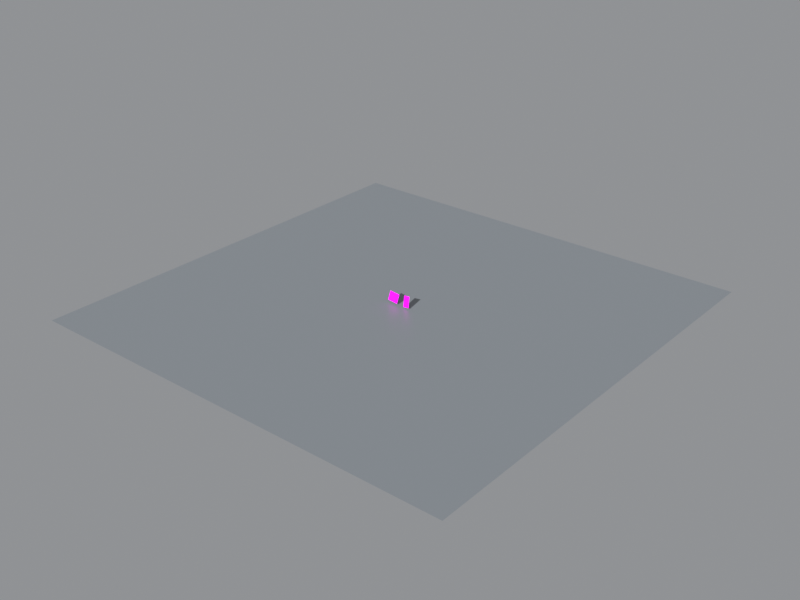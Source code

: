 # Source: scene.blend  (saved by Blender 5.2.45; exported with 4.5.12 LTS)
import bpy
from mathutils import Matrix  # noqa: F401  (used for matrix-valued properties, if any)

bpy.ops.wm.read_factory_settings(use_empty=True)
scene = bpy.context.scene
scene.name = 'Scene'

# ---- collections
col_collection = bpy.data.collections.new('Collection'); scene.collection.children.link(col_collection)

# ---- images (referenced by path relative to the original .blend; pixels are not part of the script)
import os
ASSET_DIR = os.environ.get("B2B_ASSET_DIR", "")  # directory of the original .blend (textures are referenced by path, not embedded)
HERE = os.path.dirname(os.path.abspath(__file__))  # packed textures are extracted next to this script under _unpacked/

def load_image(name, relpath, width, height, colorspace="sRGB"):
    """Load a texture the original file referenced (path relative to the .blend, or extracted next to this script)."""
    p = next((c for c in (os.path.join(HERE, relpath), os.path.join(ASSET_DIR, relpath)) if relpath and os.path.exists(c)), "")
    if p:
        img = bpy.data.images.load(p, check_existing=True)
        img.name = name
    else:  # same state as the original file: an image datablock whose file is absent (Cycles renders it pink)
        img = bpy.data.images.new(name, width, height)
        img.source = "FILE"
        img.filepath = "//" + (relpath or name)
    img.colorspace_settings.name = colorspace
    return img
img_choco_pie_png = load_image('choco_pie.png', 'choco_pie.png', 1024, 1024, 'sRGB')
img_kelloggs_png = load_image('kelloggs.png', 'kelloggs.png', 1024, 1024, 'sRGB')

# ---- materials (node trees are filled in below, after node groups)
mat_chocopieplane_material_002 = bpy.data.materials.new('ChocoPiePlane_Material.002')
mat_kelloggsplane_material_002 = bpy.data.materials.new('KelloggsPlane_Material.002')
mat_tablemat_002 = bpy.data.materials.new('TableMat.002')

# ---- material node trees
mat_chocopieplane_material_002.use_nodes = True; mat_chocopieplane_material_002.node_tree.nodes.clear()
_N = mat_chocopieplane_material_002.node_tree.nodes; _L = mat_chocopieplane_material_002.node_tree.links
n0 = _N.new('ShaderNodeTexImage'); n0.name = 'Image Texture'; n0.location = (0, 0)
n0.image = img_choco_pie_png
n0.interpolation = 'Smart'
n1 = _N.new('ShaderNodeBsdfPrincipled'); n1.name = 'Principled BSDF'; n1.location = (0, 0)
n1.inputs[2].default_value = 0.35
n1.inputs[10].default_value = 0.005
n2 = _N.new('ShaderNodeOutputMaterial'); n2.name = 'Material Output'; n2.location = (0, 0)
_L.new(n0.outputs[0], n1.inputs[0])
_L.new(n1.outputs[0], n2.inputs[0])
n2.is_active_output = True
mat_kelloggsplane_material_002.use_nodes = True; mat_kelloggsplane_material_002.node_tree.nodes.clear()
_N = mat_kelloggsplane_material_002.node_tree.nodes; _L = mat_kelloggsplane_material_002.node_tree.links
n0 = _N.new('ShaderNodeTexImage'); n0.name = 'Image Texture'; n0.location = (0, 0)
n0.image = img_kelloggs_png
n0.interpolation = 'Smart'
n1 = _N.new('ShaderNodeBsdfPrincipled'); n1.name = 'Principled BSDF'; n1.location = (0, 0)
n1.inputs[2].default_value = 0.35
n1.inputs[10].default_value = 0.005
n2 = _N.new('ShaderNodeOutputMaterial'); n2.name = 'Material Output'; n2.location = (0, 0)
_L.new(n0.outputs[0], n1.inputs[0])
_L.new(n1.outputs[0], n2.inputs[0])
n2.is_active_output = True
mat_tablemat_002.use_nodes = True; mat_tablemat_002.node_tree.nodes.clear()
_N = mat_tablemat_002.node_tree.nodes; _L = mat_tablemat_002.node_tree.links
n0 = _N.new('ShaderNodeBsdfPrincipled'); n0.name = 'Principled BSDF'; n0.location = (-200, 100)
n0.inputs[0].default_value = (0.22, 0.24, 0.26, 1.0)
n0.inputs[2].default_value = 0.4
n0.inputs[10].default_value = 0.005
n1 = _N.new('ShaderNodeOutputMaterial'); n1.name = 'Material Output'; n1.location = (200, 100)
_L.new(n0.outputs[0], n1.inputs[0])
n1.is_active_output = True

# ---- world
world_world_003 = bpy.data.worlds.new('World_003'); scene.world = world_world_003
world_world_003.use_nodes = True; world_world_003.node_tree.nodes.clear()
_N = world_world_003.node_tree.nodes; _L = world_world_003.node_tree.links
n0 = _N.new('ShaderNodeBackground'); n0.name = 'Background'; n0.location = (-200, 100)
n0.inputs[0].default_value = (0.7, 0.72, 0.75, 1.0)
n0.inputs[1].default_value = 0.4
n1 = _N.new('ShaderNodeOutputWorld'); n1.name = 'World Output'; n1.location = (200, 100)
_L.new(n0.outputs[0], n1.inputs[0])
n1.is_active_output = True

# ---- cameras
cam_cam0_002 = bpy.data.cameras.new('Cam0.002')
cam_cam0_002.sensor_fit = 'HORIZONTAL'
cam_cam0_002.clip_start = 0.05
cam_cam0_002.clip_end = 50.0
cam_cam0_002.lens = 26.72
cam_cam1_002 = bpy.data.cameras.new('Cam1.002')
cam_cam1_002.sensor_fit = 'HORIZONTAL'
cam_cam1_002.clip_start = 0.05
cam_cam1_002.clip_end = 50.0
cam_cam1_002.lens = 26.72

# ---- lights
light_mainlight_002 = bpy.data.lights.new('MainLight.002', 'SUN')
light_mainlight_002.energy = 4.5

# ---- meshes
me_chocopieplane_mesh_002 = bpy.data.meshes.new('ChocoPiePlane_Mesh.002')
me_chocopieplane_mesh_002.from_pydata([(-0.12, 0.0, -0.1029), (0.12, 0.0, -0.1029), (0.12, 0.0, 0.1029), (-0.12, 0.0, 0.1029)], [], [(0, 1, 2, 3)])
_uv = me_chocopieplane_mesh_002.uv_layers.new(name='UVMap')
_uv.uv.foreach_set('vector', [0.0, 0.0, 1.0, 0.0, 1.0, 1.0, 0.0, 1.0])
me_chocopieplane_mesh_002.materials.append(mat_chocopieplane_material_002)
me_chocopieplane_mesh_002.update()
me_kelloggsplane_mesh_002 = bpy.data.meshes.new('KelloggsPlane_Mesh.002')
me_kelloggsplane_mesh_002.from_pydata([(-0.07, 0.0, -0.1229), (0.07, 0.0, -0.1229), (0.07, 0.0, 0.1229), (-0.07, 0.0, 0.1229)], [], [(0, 1, 2, 3)])
_uv = me_kelloggsplane_mesh_002.uv_layers.new(name='UVMap')
_uv.uv.foreach_set('vector', [0.0, 0.0, 1.0, 0.0, 1.0, 1.0, 0.0, 1.0])
me_kelloggsplane_mesh_002.materials.append(mat_kelloggsplane_material_002)
me_kelloggsplane_mesh_002.update()
me_plane_002 = bpy.data.meshes.new('Plane.002')
me_plane_002.from_pydata([(-5.0, -5.0, 0.0), (5.0, -5.0, 0.0), (-5.0, 5.0, 0.0), (5.0, 5.0, 0.0)], [], [(0, 1, 3, 2)])
_uv = me_plane_002.uv_layers.new(name='UVMap')
_uv.uv.foreach_set('vector', [0.0, 0.0, 1.0, 0.0, 1.0, 1.0, 0.0, 1.0])
me_plane_002.materials.append(mat_tablemat_002)
me_plane_002.update()

# ---- objects
ob_mainlight = bpy.data.objects.new('MainLight', light_mainlight_002)
ob_chocopieplane = bpy.data.objects.new('ChocoPiePlane', me_chocopieplane_mesh_002)
ob_kelloggsplane = bpy.data.objects.new('KelloggsPlane', me_kelloggsplane_mesh_002)
ob_cam0 = bpy.data.objects.new('Cam0', cam_cam0_002)
ob_cam1 = bpy.data.objects.new('Cam1', cam_cam1_002)
ob_tablefloor = bpy.data.objects.new('TableFloor', me_plane_002)
ob_scenecenteranchor = bpy.data.objects.new('SceneCenterAnchor', None)

# ---- transforms, parenting, visibility, modifiers, constraints
ob_mainlight.location = (0.5, -2.0, 3.0)
ob_mainlight.rotation_euler = (1.047, 0.0, 0.1745)
ob_chocopieplane.location = (-0.17, 0.0, 0.0)
ob_chocopieplane.rotation_euler = (-0.2618, 0.1047, 0.0)
ob_kelloggsplane.location = (0.17, 0.0, 0.0)
ob_kelloggsplane.rotation_euler = (-0.2618, -0.1047, 0.0)
ob_cam0.location = (-0.15, -0.76, 0.35)
_c = ob_cam0.constraints.new('TRACK_TO'); _c.name = 'Track To'
_c.target = ob_scenecenteranchor
ob_cam1.location = (0.18, -0.76, 0.32)
_c = ob_cam1.constraints.new('TRACK_TO'); _c.name = 'Track To'
_c.target = ob_scenecenteranchor
ob_tablefloor.location = (0.0, 0.0, -0.15)
ob_scenecenteranchor.location = (0.0, 0.0, 0.0)

# ---- collection membership
scene.collection.objects.link(ob_mainlight)
scene.collection.objects.link(ob_chocopieplane)
scene.collection.objects.link(ob_kelloggsplane)
scene.collection.objects.link(ob_cam0)
scene.collection.objects.link(ob_cam1)
col_collection.objects.link(ob_tablefloor)
col_collection.objects.link(ob_scenecenteranchor)

# ---- scene / render settings (as saved in the file)
scene.frame_start = 1; scene.frame_end = 250; scene.frame_set(1)
scene.render.engine = 'BLENDER_EEVEE_NEXT'
scene.render.image_settings.color_mode = 'RGB'
scene.render.resolution_x = 1280
scene.render.resolution_y = 960
scene.render.bake_bias = 0.0
scene.render.bake_samples = 0
scene.render.compositor_device = 'GPU'
scene.eevee.use_volume_custom_range = False
scene.eevee.fast_gi_thickness_near = 0.1
scene.eevee.fast_gi_thickness_far = 0.0
scene.eevee.ray_tracing_options.screen_trace_thickness = 0.1
scene.view_settings.view_transform = 'Standard'
bpy.context.view_layer.update()

# ---- added for rendering (the .blend has no active camera): camera
cam_auto = bpy.data.cameras.new('AutoCamera')
cam_auto.lens = 50.0
cam_auto.sensor_width = 36.0
cam_auto.clip_end = 1000.0
ob_auto_camera = bpy.data.objects.new('AutoCamera', cam_auto)
scene.collection.objects.link(ob_auto_camera)
ob_auto_camera.location = (13.0871, -15.7046, 10.4574)
ob_auto_camera.rotation_euler = (1.09748, -7.21219e-08, 0.694738)
scene.camera = ob_auto_camera
bpy.context.view_layer.update()
